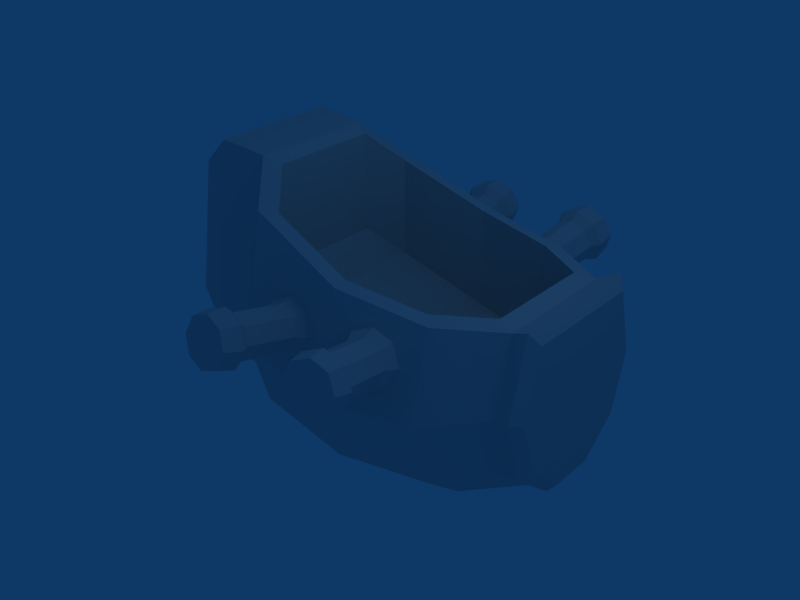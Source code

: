 # Source: minderaser.blend  (saved by Blender 2.49.0; exported with 4.5.12 LTS)
import bpy
from mathutils import Matrix  # noqa: F401  (used for matrix-valued properties, if any)

bpy.ops.wm.read_factory_settings(use_empty=True)
scene = bpy.context.scene
scene.name = 'Scene'

# ---- collections
col_collection_1 = bpy.data.collections.new('Collection 1'); scene.collection.children.link(col_collection_1)

# ---- world
world_world = bpy.data.worlds.new('World'); scene.world = world_world
world_world.color = (0.05656, 0.2208, 0.4)
world_world.use_sun_shadow = False
world_world.sun_shadow_jitter_overblur = 0.0
world_world.cycles.sampling_method = 'MANUAL'
world_world.cycles.sample_map_resolution = 256

# ---- lights
light_spot = bpy.data.lights.new('Spot', 'POINT')
light_spot.transmission_factor = 0.0
light_spot.cutoff_distance = 30.0
light_spot.energy = 100.0
light_spot.shadow_buffer_clip_start = 1.001
light_spot.shadow_soft_size = 1.0
light_spot.shadow_maximum_resolution = 0.006
light_spot.use_absolute_resolution = True
light_spot.cycles.use_multiple_importance_sampling = False

# ---- meshes
me_plane = bpy.data.meshes.new('Plane')
me_plane.from_pydata([(1.0, 0.5443, 0.363), (1.0, -0.6524, 0.6073), (-0.189, -0.5057, 0.4605), (-0.189, 1.0, 0.2163), (2.058, 0.4053, 0.2163), (2.058, -0.6061, 0.4605), (2.73, 0.4053, -0.2008), (2.73, -0.4362, 0.04343), (-0.5134, -0.4362, 0.04343), (-0.5134, 1.409, -0.2008), (2.954, 0.5171, -0.1159), (2.954, -0.3664, 0.1284), (1.0, -1.425, 0.363), (-0.189, -1.278, 0.2163), (2.058, -1.378, 0.2163), (2.73, -1.209, -0.2008), (-0.5134, -1.209, -0.2008), (2.954, -1.139, -0.1159), (-0.189, -1.695, -0.3216), (1.0, -1.842, -0.1748), (2.058, -1.796, -0.3216), (2.73, -1.626, -0.7386), (-0.5134, -1.626, -0.7386), (2.954, -1.556, -0.6537), (2.954, -1.556, -1.254), (-0.5134, -1.626, -1.169), (2.73, -1.626, -1.169), (2.058, -1.796, -1.586), (1.0, -1.842, -1.733), (-0.189, -1.695, -1.586), (2.954, -1.139, -1.792), (-0.5134, -1.209, -1.707), (2.73, -1.209, -1.707), (2.058, -1.378, -2.124), (-0.189, -1.278, -2.124), (1.0, -1.425, -2.271), (2.954, -0.3664, -2.036), (2.954, 0.5171, -1.792), (-0.5134, 1.409, -1.707), (-0.5134, -0.4362, -1.951), (2.73, -0.4362, -1.951), (2.73, 0.4053, -1.707), (2.058, -0.6061, -2.368), (2.058, 0.4053, -2.124), (-0.189, 1.0, -2.124), (-0.189, -0.5057, -2.368), (1.0, -0.6524, -2.515), (1.0, 0.5443, -2.271), (-1.091, -0.4353, 0.07283), (-1.091, 1.465, -0.1786), (-1.091, -1.23, -0.1786), (-1.091, -1.66, -0.7323), (-1.091, -1.66, -1.176), (-1.091, -1.23, -1.729), (-1.091, -0.4353, -1.981), (-1.091, 1.465, -1.729), (-1.561, -0.4413, -0.1324), (-1.561, 1.079, -0.3336), (-1.561, -1.077, -0.3336), (-1.561, -1.421, -0.7766), (-1.561, -1.421, -1.131), (-1.561, -1.077, -1.574), (-1.561, -0.4413, -1.775), (-1.561, 1.079, -1.574), (1.002, 0.5703, 0.199), (-0.03878, 0.9692, 0.07052), (1.928, 0.4486, 0.07052), (2.517, 0.4486, -0.2946), (-0.3228, 1.328, -0.2946), (-0.3228, 1.328, -1.613), (-0.03878, 0.9692, -1.978), (2.517, 0.4486, -1.613), (1.928, 0.4486, -1.978), (1.002, 0.5703, -2.107), (1.002, -0.6037, 0.199), (-0.03878, -0.2048, 0.07052), (1.928, -0.7254, 0.07052), (2.517, -0.7254, -0.2946), (-0.3228, 0.1536, -0.2946), (-0.3228, 0.1536, -1.613), (-0.03878, -0.2048, -1.978), (2.517, -0.7254, -1.613), (1.928, -0.7254, -1.978), (1.002, -0.6037, -2.107), (3.051, 0.3757, -0.2186), (3.051, -0.3994, -0.00434), (3.051, -1.077, -0.2186), (3.051, -1.443, -0.6905), (3.051, -1.443, -1.217), (3.051, -1.077, -1.689), (3.051, -0.3994, -1.903), (3.051, 0.3757, -1.689), (1.787, -0.3153, -2.328), (1.879, -0.07737, -2.263), (1.772, 0.1609, -2.228), (1.529, 0.2599, -2.243), (1.291, 0.1616, -2.301), (1.198, -0.07635, -2.366), (1.305, -0.3146, -2.401), (1.549, -0.4136, -2.386), (1.75, -0.225, -2.479), (1.821, -0.04414, -2.429), (1.739, 0.1369, -2.402), (1.554, 0.2122, -2.414), (1.374, 0.1375, -2.457), (1.303, -0.04337, -2.507), (1.385, -0.2245, -2.534), (1.57, -0.2997, -2.522), (1.838, -0.1005, -3.056), (1.908, 0.08036, -3.006), (1.827, 0.2614, -2.979), (1.642, 0.3367, -2.991), (1.461, 0.262, -3.035), (1.391, 0.08113, -3.084), (1.472, -0.09995, -3.111), (1.657, -0.1752, -3.099), (1.908, -0.1314, -3.16), (1.999, 0.102, -3.096), (1.894, 0.3358, -3.061), (1.655, 0.433, -3.076), (1.421, 0.3365, -3.133), (1.331, 0.103, -3.197), (1.436, -0.1307, -3.231), (1.675, -0.2279, -3.216), (1.99, 0.1481, -3.315), (1.911, -0.05686, -3.372), (1.898, 0.3534, -3.285), (1.688, 0.4387, -3.298), (1.483, 0.354, -3.348), (1.404, 0.149, -3.404), (1.496, -0.05624, -3.434), (1.706, -0.1415, -3.421), (0.3356, -0.1494, -3.436), (0.1276, -0.06423, -3.404), (0.04394, 0.1413, -3.356), (0.1336, 0.3469, -3.32), (0.344, 0.432, -3.318), (0.552, 0.3469, -3.35), (0.5461, -0.06423, -3.434), (0.6357, 0.1413, -3.398), (0.3504, -0.2337, -3.228), (0.1135, -0.1367, -3.192), (0.01818, 0.09739, -3.137), (0.1203, 0.3315, -3.097), (0.3599, 0.4285, -3.094), (0.5968, 0.3315, -3.131), (0.6922, 0.09739, -3.185), (0.5901, -0.1367, -3.226), (0.3587, -0.1799, -3.111), (0.1753, -0.1048, -3.083), (0.1014, 0.07658, -3.041), (0.1805, 0.2579, -3.009), (0.3661, 0.333, -3.007), (0.5496, 0.2579, -3.036), (0.6235, 0.07658, -3.078), (0.5444, -0.1048, -3.109), (0.4002, -0.2987, -2.528), (0.2168, -0.2236, -2.499), (0.1429, -0.04222, -2.457), (0.222, 0.1391, -2.426), (0.4076, 0.2142, -2.424), (0.5911, 0.1391, -2.452), (0.665, -0.04222, -2.494), (0.5859, -0.2236, -2.526), (0.4101, -0.4112, -2.389), (0.1687, -0.3124, -2.352), (0.07154, -0.07381, -2.296), (0.1756, 0.1648, -2.255), (0.4198, 0.2636, -2.252), (0.6613, 0.1648, -2.29), (0.7584, -0.07381, -2.345), (0.6544, -0.3124, -2.386), (0.6453, 0.1745, 0.3938), (0.7417, -0.06351, 0.4527), (0.637, -0.3016, 0.4955), (0.3927, -0.4002, 0.4969), (0.1517, -0.3016, 0.4562), (0.05529, -0.06351, 0.3973), (0.1599, 0.1745, 0.3546), (0.4043, 0.2732, 0.3531), (0.5735, 0.1507, 0.5559), (0.6468, -0.03027, 0.6007), (0.5673, -0.2112, 0.6332), (0.3816, -0.2862, 0.6343), (0.1984, -0.2112, 0.6034), (0.1251, -0.03027, 0.5586), (0.2047, 0.1507, 0.5261), (0.3904, 0.2256, 0.525), (0.5265, 0.2757, 1.138), (0.5998, 0.09474, 1.182), (0.5203, -0.08619, 1.215), (0.3346, -0.1611, 1.216), (0.1514, -0.08619, 1.185), (0.07814, 0.09474, 1.14), (0.1577, 0.2757, 1.108), (0.3434, 0.3506, 1.107), (0.5729, 0.3502, 1.233), (0.6675, 0.1166, 1.29), (0.5648, -0.117, 1.332), (0.325, -0.2137, 1.334), (0.0886, -0.117, 1.294), (-0.005997, 0.1166, 1.236), (0.09666, 0.3502, 1.194), (0.3364, 0.447, 1.193), (0.609, 0.1629, 1.502), (0.526, 0.368, 1.451), (0.5189, -0.04223, 1.539), (0.3084, -0.1272, 1.54), (0.1008, -0.04223, 1.505), (0.0177, 0.1629, 1.454), (0.1078, 0.368, 1.418), (0.3184, 0.4529, 1.416), (1.654, 0.4529, 1.391), (1.449, 0.368, 1.442), (1.371, 0.1629, 1.499), (1.463, -0.04223, 1.529), (1.673, -0.1272, 1.513), (1.877, -0.04223, 1.462), (1.864, 0.368, 1.375), (1.956, 0.1629, 1.405), (1.618, 0.447, 1.169), (1.385, 0.3502, 1.227), (1.296, 0.1166, 1.292), (1.401, -0.117, 1.326), (1.64, -0.2137, 1.309), (1.873, -0.117, 1.251), (1.963, 0.1166, 1.186), (1.857, 0.3502, 1.152), (1.604, 0.3506, 1.084), (1.424, 0.2757, 1.129), (1.355, 0.09474, 1.179), (1.437, -0.08619, 1.206), (1.622, -0.1611, 1.192), (1.802, -0.08619, 1.147), (1.872, 0.09474, 1.097), (1.79, 0.2757, 1.071), (1.512, 0.2256, 0.5077), (1.332, 0.1507, 0.5529), (1.262, -0.03027, 0.6033), (1.344, -0.2112, 0.6294), (1.529, -0.2862, 0.616), (1.71, -0.2112, 0.5708), (1.779, -0.03027, 0.5204), (1.697, 0.1507, 0.4943), (1.485, 0.2732, 0.3374), (1.248, 0.1745, 0.3968), (1.156, -0.06351, 0.4631), (1.264, -0.3016, 0.4975), (1.508, -0.4002, 0.4799), (1.745, -0.3016, 0.4205), (1.836, -0.06351, 0.3541), (1.729, 0.1745, 0.3198)], [], [(0, 3, 2, 1), (0, 1, 5, 4), (4, 5, 7, 6), (2, 3, 9, 8), (6, 7, 11, 10), (1, 2, 13, 12), (5, 1, 12, 14), (7, 5, 14, 15), (2, 8, 16, 13), (11, 7, 15, 17), (12, 13, 18, 19), (14, 12, 19, 20), (15, 14, 20, 21), (13, 16, 22, 18), (17, 15, 21, 23), (30, 32, 26, 24), (34, 31, 25, 29), (32, 33, 27, 26), (33, 35, 28, 27), (35, 34, 29, 28), (36, 40, 32, 30), (45, 39, 31, 34), (40, 42, 33, 32), (42, 46, 35, 33), (46, 45, 34, 35), (41, 40, 36, 37), (45, 44, 38, 39), (43, 42, 40, 41), (47, 46, 42, 43), (47, 44, 45, 46), (21, 23, 24, 26), (20, 21, 26, 27), (19, 20, 27, 28), (18, 19, 28, 29), (18, 29, 25, 22), (8, 9, 49, 48), (16, 8, 48, 50), (22, 16, 50, 51), (25, 31, 53, 52), (31, 39, 54, 53), (39, 38, 55, 54), (22, 25, 52, 51), (48, 49, 57, 56), (50, 48, 56, 58), (51, 50, 58, 59), (52, 53, 61, 60), (53, 54, 62, 61), (54, 55, 63, 62), (51, 52, 60, 59), (9, 49, 55, 38), (49, 57, 63, 55), (56, 62, 63, 57), (56, 58, 61, 62), (58, 59, 60, 61), (6, 10, 37, 41), (3, 0, 64, 65), (0, 4, 66, 64), (4, 6, 67, 66), (9, 3, 65, 68), (38, 44, 70, 69), (43, 41, 71, 72), (47, 43, 72, 73), (44, 47, 73, 70), (9, 38, 69, 68), (6, 41, 71, 67), (65, 64, 74, 75), (64, 66, 76, 74), (66, 67, 77, 76), (68, 65, 75, 78), (69, 70, 80, 79), (72, 71, 81, 82), (73, 72, 82, 83), (70, 73, 83, 80), (68, 69, 79, 78), (67, 71, 81, 77), (75, 78, 79, 80), (74, 75, 80, 83), (74, 83, 82, 76), (76, 77, 81, 82), (10, 11, 85, 84), (11, 17, 86, 85), (17, 23, 87, 86), (30, 24, 88, 89), (36, 30, 89, 90), (37, 36, 90, 91), (24, 23, 87, 88), (37, 10, 84, 91), (84, 85, 90, 91), (85, 86, 89, 90), (86, 87, 88, 89), (92, 100, 101, 93), (93, 101, 102, 94), (94, 102, 103, 95), (95, 103, 104, 96), (96, 104, 105, 97), (97, 105, 106, 98), (98, 106, 107, 99), (99, 107, 100, 92), (101, 100, 108, 109), (102, 101, 109, 110), (103, 102, 110, 111), (104, 103, 111, 112), (105, 104, 112, 113), (106, 105, 113, 114), (107, 106, 114, 115), (100, 107, 115, 108), (109, 108, 116, 117), (110, 109, 117, 118), (111, 110, 118, 119), (112, 111, 119, 120), (113, 112, 120, 121), (114, 113, 121, 122), (115, 114, 122, 123), (108, 115, 123, 116), (117, 116, 125, 124), (118, 117, 124, 126), (119, 118, 126, 127), (120, 119, 127, 128), (121, 120, 128, 129), (122, 121, 129, 130), (123, 122, 130, 131), (116, 123, 131, 125), (125, 131, 127, 126), (124, 125, 126), (127, 131, 130, 128), (128, 130, 129), (135, 133, 134), (136, 132, 133, 135), (139, 138, 137), (138, 132, 136, 137), (147, 140, 132, 138), (140, 141, 133, 132), (141, 142, 134, 133), (142, 143, 135, 134), (143, 144, 136, 135), (144, 145, 137, 136), (145, 146, 139, 137), (146, 147, 138, 139), (155, 148, 140, 147), (148, 149, 141, 140), (149, 150, 142, 141), (150, 151, 143, 142), (151, 152, 144, 143), (152, 153, 145, 144), (153, 154, 146, 145), (154, 155, 147, 146), (163, 156, 148, 155), (156, 157, 149, 148), (157, 158, 150, 149), (158, 159, 151, 150), (159, 160, 152, 151), (160, 161, 153, 152), (161, 162, 154, 153), (162, 163, 155, 154), (164, 156, 163, 171), (165, 157, 156, 164), (166, 158, 157, 165), (167, 159, 158, 166), (168, 160, 159, 167), (169, 161, 160, 168), (170, 162, 161, 169), (171, 163, 162, 170), (172, 180, 181, 173), (173, 181, 182, 174), (174, 182, 183, 175), (175, 183, 184, 176), (176, 184, 185, 177), (177, 185, 186, 178), (178, 186, 187, 179), (179, 187, 180, 172), (181, 180, 188, 189), (182, 181, 189, 190), (183, 182, 190, 191), (184, 183, 191, 192), (185, 184, 192, 193), (186, 185, 193, 194), (187, 186, 194, 195), (180, 187, 195, 188), (189, 188, 196, 197), (190, 189, 197, 198), (191, 190, 198, 199), (192, 191, 199, 200), (193, 192, 200, 201), (194, 193, 201, 202), (195, 194, 202, 203), (188, 195, 203, 196), (197, 196, 205, 204), (198, 197, 204, 206), (199, 198, 206, 207), (200, 199, 207, 208), (201, 200, 208, 209), (202, 201, 209, 210), (203, 202, 210, 211), (196, 203, 211, 205), (205, 211, 207, 206), (204, 205, 206), (207, 211, 210, 208), (208, 210, 209), (215, 213, 214), (216, 212, 213, 215), (219, 218, 217), (218, 212, 216, 217), (227, 220, 212, 218), (220, 221, 213, 212), (221, 222, 214, 213), (222, 223, 215, 214), (223, 224, 216, 215), (224, 225, 217, 216), (225, 226, 219, 217), (226, 227, 218, 219), (235, 228, 220, 227), (228, 229, 221, 220), (229, 230, 222, 221), (230, 231, 223, 222), (231, 232, 224, 223), (232, 233, 225, 224), (233, 234, 226, 225), (234, 235, 227, 226), (243, 236, 228, 235), (236, 237, 229, 228), (237, 238, 230, 229), (238, 239, 231, 230), (239, 240, 232, 231), (240, 241, 233, 232), (241, 242, 234, 233), (242, 243, 235, 234), (244, 236, 243, 251), (245, 237, 236, 244), (246, 238, 237, 245), (247, 239, 238, 246), (248, 240, 239, 247), (249, 241, 240, 248), (250, 242, 241, 249), (251, 243, 242, 250)])
_uv = me_plane.uv_layers.new(name='UVTex')
_uv.uv.foreach_set('vector', [-0.5433, 0.5143, -0.6354, 0.5496, -0.6354, 0.4329, -0.5433, 0.4216, -0.5433, 0.5143, -0.5433, 0.4216, -0.4613, 0.4252, -0.4613, 0.5035, -0.4613, 0.5035, -0.4613, 0.4252, -0.4092, 0.4383, -0.4092, 0.5035, -0.6354, 0.4329, -0.6354, 0.5496, -0.6606, 0.5814, -0.6606, 0.4383, -0.4092, 0.5035, -0.4092, 0.4383, -0.3918, 0.4437, -0.3918, 0.5122, -0.5433, 0.4216, -0.6354, 0.4329, -0.6354, 0.3731, -0.5433, 0.3617, -0.4613, 0.4252, -0.5433, 0.4216, -0.5433, 0.3617, -0.4613, 0.3653, -0.4092, 0.4383, -0.4613, 0.4252, -0.4613, 0.3653, -0.4092, 0.3785, -0.6354, 0.4329, -0.6606, 0.4383, -0.6606, 0.3785, -0.6354, 0.3731, -0.3918, 0.4437, -0.4092, 0.4383, -0.4092, 0.3785, -0.3918, 0.3839, -0.5433, 0.3617, -0.6354, 0.3731, -0.6354, 0.3408, -0.5433, 0.3294, -0.4613, 0.3653, -0.5433, 0.3617, -0.5433, 0.3294, -0.4613, 0.333, -0.4092, 0.3785, -0.4613, 0.3653, -0.4613, 0.333, -0.4092, 0.3461, -0.6354, 0.3731, -0.6606, 0.3785, -0.6606, 0.3461, -0.6354, 0.3408, -0.3918, 0.3839, -0.4092, 0.3785, -0.4092, 0.3461, -0.3918, 0.3515, -0.3918, 0.3839, -0.4092, 0.3785, -0.4092, 0.3461, -0.3918, 0.3515, -0.6354, 0.3731, -0.6606, 0.3785, -0.6606, 0.3461, -0.6354, 0.3408, -0.4092, 0.3785, -0.4613, 0.3653, -0.4613, 0.333, -0.4092, 0.3461, -0.4613, 0.3653, -0.5433, 0.3617, -0.5433, 0.3294, -0.4613, 0.333, -0.5433, 0.3617, -0.6354, 0.3731, -0.6354, 0.3408, -0.5433, 0.3294, -0.3918, 0.4437, -0.4092, 0.4383, -0.4092, 0.3785, -0.3918, 0.3839, -0.6354, 0.4329, -0.6606, 0.4383, -0.6606, 0.3785, -0.6354, 0.3731, -0.4092, 0.4383, -0.4613, 0.4252, -0.4613, 0.3653, -0.4092, 0.3785, -0.4613, 0.4252, -0.5433, 0.4216, -0.5433, 0.3617, -0.4613, 0.3653, -0.5433, 0.4216, -0.6354, 0.4329, -0.6354, 0.3731, -0.5433, 0.3617, -0.4092, 0.5035, -0.4092, 0.4383, -0.3918, 0.4437, -0.3918, 0.5122, -0.6354, 0.4329, -0.6354, 0.5496, -0.6606, 0.5814, -0.6606, 0.4383, -0.4613, 0.5035, -0.4613, 0.4252, -0.4092, 0.4383, -0.4092, 0.5035, -0.5433, 0.5143, -0.5433, 0.4216, -0.4613, 0.4252, -0.4613, 0.5035, -0.5433, 0.5143, -0.6354, 0.5496, -0.6354, 0.4329, -0.5433, 0.4216, 0.0, 0.0, 1.0, 0.0, 1.0, 1.0, 0.0, 1.0, 0.0, 0.0, 1.0, 0.0, 1.0, 1.0, 0.0, 1.0, 0.0, 0.0, 1.0, 0.0, 1.0, 1.0, 0.0, 1.0, 0.0, 0.0, 1.0, 0.0, 1.0, 1.0, 0.0, 1.0, 0.0, 0.0, 1.0, 0.0, 1.0, 1.0, 0.0, 1.0, -0.03247, 0.3633, -0.03247, 0.5064, -0.07723, 0.5107, -0.07723, 0.3634, -0.03247, 0.3035, -0.03247, 0.3633, -0.07723, 0.3634, -0.07723, 0.3018, -0.03247, 0.2711, -0.03247, 0.3035, -0.07723, 0.3018, -0.07723, 0.2685, -0.03247, 0.2711, -0.03247, 0.3035, -0.07723, 0.3018, -0.07723, 0.2685, -0.03247, 0.3035, -0.03247, 0.3633, -0.07723, 0.3634, -0.07723, 0.3018, -0.03247, 0.3633, -0.03247, 0.5064, -0.07723, 0.5107, -0.07723, 0.3634, 0.0, 0.0, 1.0, 0.0, 1.0, 1.0, 0.0, 1.0, -0.07723, 0.3634, -0.07723, 0.5107, -0.1137, 0.4808, -0.1137, 0.3629, -0.07723, 0.3018, -0.07723, 0.3634, -0.1137, 0.3629, -0.1137, 0.3136, -0.07723, 0.2685, -0.07723, 0.3018, -0.1137, 0.3136, -0.1137, 0.287, -0.07723, 0.2685, -0.07723, 0.3018, -0.1137, 0.3136, -0.1137, 0.287, -0.07723, 0.3018, -0.07723, 0.3634, -0.1137, 0.3629, -0.1137, 0.3136, -0.07723, 0.3634, -0.07723, 0.5107, -0.1137, 0.4808, -0.1137, 0.3629, 0.0, 0.0, 1.0, 0.0, 1.0, 1.0, 0.0, 1.0, 0.0, 0.0, 1.0, 0.0, 1.0, 1.0, 0.0, 1.0, 0.0, 0.0, 1.0, 0.0, 1.0, 1.0, 0.0, 1.0, 0.0, 0.0, 1.0, 0.0, 1.0, 1.0, 0.0, 1.0, 0.0, 0.0, 1.0, 0.0, 1.0, 1.0, 0.0, 1.0, 0.0, 0.0, 1.0, 0.0, 1.0, 1.0, 0.0, 1.0, 0.0, 0.0, 1.0, 0.0, 1.0, 1.0, 0.0, 1.0, 0.0, 0.0, 1.0, 0.0, 1.0, 1.0, 0.0, 1.0, 0.0, 0.0, 1.0, 0.0, 1.0, 1.0, 0.0, 1.0, 0.0, 0.0, 1.0, 0.0, 1.0, 1.0, 0.0, 1.0, 0.0, 0.0, 1.0, 0.0, 1.0, 1.0, 0.0, 1.0, 0.0, 0.0, 1.0, 0.0, 1.0, 1.0, 0.0, 1.0, 0.0, 0.0, 1.0, 0.0, 1.0, 1.0, 0.0, 1.0, 0.0, 0.0, 1.0, 0.0, 1.0, 1.0, 0.0, 1.0, 0.0, 0.0, 1.0, 0.0, 1.0, 1.0, 0.0, 1.0, 0.0, 0.0, 1.0, 0.0, 1.0, 1.0, 0.0, 1.0, 0.0, 0.0, 1.0, 0.0, 1.0, 1.0, 0.0, 1.0, -0.7269, 0.766, -0.6462, 0.7351, -0.6462, 0.6441, -0.7269, 0.675, -0.6462, 0.7351, -0.5744, 0.7257, -0.5744, 0.6347, -0.6462, 0.6441, -0.5744, 0.7257, -0.5289, 0.7257, -0.5289, 0.6347, -0.5744, 0.6347, -0.7489, 0.7938, -0.7269, 0.766, -0.7269, 0.675, -0.7489, 0.7028, -0.7489, 0.7938, -0.7269, 0.766, -0.7269, 0.675, -0.7489, 0.7028, -0.5744, 0.7257, -0.5289, 0.7257, -0.5289, 0.6347, -0.5744, 0.6347, -0.6462, 0.7351, -0.5744, 0.7257, -0.5744, 0.6347, -0.6462, 0.6441, -0.7269, 0.766, -0.6462, 0.7351, -0.6462, 0.6441, -0.7269, 0.675, 0.0, 0.0, 1.0, 0.0, 1.0, 1.0, 0.0, 1.0, 0.0, 0.0, 1.0, 0.0, 1.0, 1.0, 0.0, 1.0, 0.0, 0.0, 1.0, 0.0, 1.0, 1.0, 0.0, 1.0, 0.0, 0.0, 1.0, 0.0, 1.0, 1.0, 0.0, 1.0, 0.0, 0.0, 1.0, 0.0, 1.0, 1.0, 0.0, 1.0, 0.0, 0.0, 1.0, 0.0, 1.0, 1.0, 0.0, 1.0, -0.2529, 0.78, -0.2803, 0.6809, -0.2654, 0.6771, -0.2414, 0.7641, -0.2803, 0.6809, -0.2529, 0.5942, -0.2414, 0.6011, -0.2654, 0.6771, -0.2529, 0.5942, -0.1926, 0.5474, -0.1884, 0.56, -0.2414, 0.6011, -0.06483, 0.5942, -0.1252, 0.5474, -0.1293, 0.56, -0.07637, 0.6011, -0.03743, 0.6809, -0.06483, 0.5942, -0.07637, 0.6011, -0.05232, 0.6771, -0.06483, 0.78, -0.03743, 0.6809, -0.05232, 0.6771, -0.07637, 0.7641, -0.1252, 0.5474, -0.1926, 0.5474, -0.1884, 0.56, -0.1293, 0.56, -0.06483, 0.78, -0.2529, 0.78, -0.2414, 0.7641, -0.07637, 0.7641, -0.2414, 0.7641, -0.2654, 0.6771, -0.05232, 0.6771, -0.07637, 0.7641, -0.2654, 0.6771, -0.2414, 0.6011, -0.07637, 0.6011, -0.05232, 0.6771, -0.2414, 0.6011, -0.1884, 0.56, -0.1293, 0.56, -0.07637, 0.6011, 1.279, 0.9817, 1.255, 0.9171, 1.286, 0.9171, 1.32, 0.9817, 1.32, 0.9817, 1.286, 0.9171, 1.255, 0.9171, 1.279, 0.9817, 1.279, 0.9817, 1.255, 0.9171, 1.18, 0.9171, 1.18, 0.9817, 1.18, 0.9817, 1.18, 0.9171, 1.104, 0.9171, 1.08, 0.9817, 1.08, 0.9817, 1.104, 0.9171, 1.073, 0.9171, 1.039, 0.9817, 1.039, 0.9817, 1.073, 0.9171, 1.104, 0.9171, 1.08, 0.9817, 1.08, 0.9817, 1.104, 0.9171, 1.18, 0.9171, 1.18, 0.9817, 1.18, 0.9817, 1.18, 0.9171, 1.255, 0.9171, 1.279, 0.9817, 1.286, 0.9171, 1.255, 0.9171, 1.255, 0.6741, 1.286, 0.6741, 1.255, 0.9171, 1.286, 0.9171, 1.286, 0.6741, 1.255, 0.6741, 1.18, 0.9171, 1.255, 0.9171, 1.255, 0.6741, 1.18, 0.6741, 1.104, 0.9171, 1.18, 0.9171, 1.18, 0.6741, 1.104, 0.6741, 1.073, 0.9171, 1.104, 0.9171, 1.104, 0.6741, 1.073, 0.6741, 1.104, 0.9171, 1.073, 0.9171, 1.073, 0.6741, 1.104, 0.6741, 1.18, 0.9171, 1.104, 0.9171, 1.104, 0.6741, 1.18, 0.6741, 1.255, 0.9171, 1.18, 0.9171, 1.18, 0.6741, 1.255, 0.6741, 1.286, 0.6741, 1.255, 0.6741, 1.277, 0.6316, 1.317, 0.6316, 1.255, 0.6741, 1.286, 0.6741, 1.317, 0.6316, 1.277, 0.6316, 1.18, 0.6741, 1.255, 0.6741, 1.277, 0.6316, 1.18, 0.6316, 1.104, 0.6741, 1.18, 0.6741, 1.18, 0.6316, 1.082, 0.6316, 1.073, 0.6741, 1.104, 0.6741, 1.082, 0.6316, 1.042, 0.6316, 1.104, 0.6741, 1.073, 0.6741, 1.042, 0.6316, 1.082, 0.6316, 1.18, 0.6741, 1.104, 0.6741, 1.082, 0.6316, 1.18, 0.6316, 1.255, 0.6741, 1.18, 0.6741, 1.18, 0.6316, 1.277, 0.6316, 1.317, 0.6316, 1.277, 0.6316, 1.265, 0.5417, 1.3, 0.5417, 1.277, 0.6316, 1.317, 0.6316, 1.3, 0.5417, 1.265, 0.5417, 1.18, 0.6316, 1.277, 0.6316, 1.265, 0.5417, 1.18, 0.5417, 1.082, 0.6316, 1.18, 0.6316, 1.18, 0.5417, 1.094, 0.5417, 1.042, 0.6316, 1.082, 0.6316, 1.094, 0.5417, 1.059, 0.5417, 1.082, 0.6316, 1.042, 0.6316, 1.059, 0.5417, 1.094, 0.5417, 1.18, 0.6316, 1.082, 0.6316, 1.094, 0.5417, 1.18, 0.5417, 1.277, 0.6316, 1.18, 0.6316, 1.18, 0.5417, 1.265, 0.5417, 1.582, 0.8172, 1.509, 0.8903, 1.405, 0.641, 1.509, 0.641, 1.582, 0.714, 1.582, 0.8172, 1.509, 0.641, 1.405, 0.641, 1.509, 0.8903, 1.405, 0.8903, 1.332, 0.714, 1.332, 0.714, 1.405, 0.8903, 1.332, 0.8172, 1.332, 0.714, 1.405, 0.8903, 1.332, 0.8172, 1.405, 0.641, 1.509, 0.8903, 1.405, 0.8903, 1.332, 0.714, 1.582, 0.714, 1.582, 0.8172, 1.509, 0.641, 1.582, 0.8172, 1.509, 0.8903, 1.405, 0.641, 1.509, 0.641, 1.277, 0.6316, 1.18, 0.6316, 1.18, 0.5417, 1.265, 0.5417, 1.18, 0.6316, 1.082, 0.6316, 1.094, 0.5417, 1.18, 0.5417, 1.082, 0.6316, 1.042, 0.6316, 1.059, 0.5417, 1.094, 0.5417, 1.042, 0.6316, 1.082, 0.6316, 1.094, 0.5417, 1.059, 0.5417, 1.082, 0.6316, 1.18, 0.6316, 1.18, 0.5417, 1.094, 0.5417, 1.18, 0.6316, 1.277, 0.6316, 1.265, 0.5417, 1.18, 0.5417, 1.277, 0.6316, 1.317, 0.6316, 1.3, 0.5417, 1.265, 0.5417, 1.317, 0.6316, 1.277, 0.6316, 1.265, 0.5417, 1.3, 0.5417, 1.255, 0.6741, 1.18, 0.6741, 1.18, 0.6316, 1.277, 0.6316, 1.18, 0.6741, 1.104, 0.6741, 1.082, 0.6316, 1.18, 0.6316, 1.104, 0.6741, 1.073, 0.6741, 1.042, 0.6316, 1.082, 0.6316, 1.073, 0.6741, 1.104, 0.6741, 1.082, 0.6316, 1.042, 0.6316, 1.104, 0.6741, 1.18, 0.6741, 1.18, 0.6316, 1.082, 0.6316, 1.18, 0.6741, 1.255, 0.6741, 1.277, 0.6316, 1.18, 0.6316, 1.255, 0.6741, 1.286, 0.6741, 1.317, 0.6316, 1.277, 0.6316, 1.286, 0.6741, 1.255, 0.6741, 1.277, 0.6316, 1.317, 0.6316, 1.255, 0.9171, 1.18, 0.9171, 1.18, 0.6741, 1.255, 0.6741, 1.18, 0.9171, 1.104, 0.9171, 1.104, 0.6741, 1.18, 0.6741, 1.104, 0.9171, 1.073, 0.9171, 1.073, 0.6741, 1.104, 0.6741, 1.073, 0.9171, 1.104, 0.9171, 1.104, 0.6741, 1.073, 0.6741, 1.104, 0.9171, 1.18, 0.9171, 1.18, 0.6741, 1.104, 0.6741, 1.18, 0.9171, 1.255, 0.9171, 1.255, 0.6741, 1.18, 0.6741, 1.255, 0.9171, 1.286, 0.9171, 1.286, 0.6741, 1.255, 0.6741, 1.286, 0.9171, 1.255, 0.9171, 1.255, 0.6741, 1.286, 0.6741, 1.18, 0.9817, 1.18, 0.9171, 1.255, 0.9171, 1.279, 0.9817, 1.08, 0.9817, 1.104, 0.9171, 1.18, 0.9171, 1.18, 0.9817, 1.039, 0.9817, 1.073, 0.9171, 1.104, 0.9171, 1.08, 0.9817, 1.08, 0.9817, 1.104, 0.9171, 1.073, 0.9171, 1.039, 0.9817, 1.18, 0.9817, 1.18, 0.9171, 1.104, 0.9171, 1.08, 0.9817, 1.279, 0.9817, 1.255, 0.9171, 1.18, 0.9171, 1.18, 0.9817, 1.32, 0.9817, 1.286, 0.9171, 1.255, 0.9171, 1.279, 0.9817, 1.279, 0.9817, 1.255, 0.9171, 1.286, 0.9171, 1.32, 0.9817, 1.279, 0.9817, 1.255, 0.9171, 1.286, 0.9171, 1.32, 0.9817, 1.32, 0.9817, 1.286, 0.9171, 1.255, 0.9171, 1.279, 0.9817, 1.279, 0.9817, 1.255, 0.9171, 1.18, 0.9171, 1.18, 0.9817, 1.18, 0.9817, 1.18, 0.9171, 1.104, 0.9171, 1.08, 0.9817, 1.08, 0.9817, 1.104, 0.9171, 1.073, 0.9171, 1.039, 0.9817, 1.039, 0.9817, 1.073, 0.9171, 1.104, 0.9171, 1.08, 0.9817, 1.08, 0.9817, 1.104, 0.9171, 1.18, 0.9171, 1.18, 0.9817, 1.18, 0.9817, 1.18, 0.9171, 1.255, 0.9171, 1.279, 0.9817, 1.286, 0.9171, 1.255, 0.9171, 1.255, 0.6741, 1.286, 0.6741, 1.255, 0.9171, 1.286, 0.9171, 1.286, 0.6741, 1.255, 0.6741, 1.18, 0.9171, 1.255, 0.9171, 1.255, 0.6741, 1.18, 0.6741, 1.104, 0.9171, 1.18, 0.9171, 1.18, 0.6741, 1.104, 0.6741, 1.073, 0.9171, 1.104, 0.9171, 1.104, 0.6741, 1.073, 0.6741, 1.104, 0.9171, 1.073, 0.9171, 1.073, 0.6741, 1.104, 0.6741, 1.18, 0.9171, 1.104, 0.9171, 1.104, 0.6741, 1.18, 0.6741, 1.255, 0.9171, 1.18, 0.9171, 1.18, 0.6741, 1.255, 0.6741, 1.286, 0.6741, 1.255, 0.6741, 1.277, 0.6316, 1.317, 0.6316, 1.255, 0.6741, 1.286, 0.6741, 1.317, 0.6316, 1.277, 0.6316, 1.18, 0.6741, 1.255, 0.6741, 1.277, 0.6316, 1.18, 0.6316, 1.104, 0.6741, 1.18, 0.6741, 1.18, 0.6316, 1.082, 0.6316, 1.073, 0.6741, 1.104, 0.6741, 1.082, 0.6316, 1.042, 0.6316, 1.104, 0.6741, 1.073, 0.6741, 1.042, 0.6316, 1.082, 0.6316, 1.18, 0.6741, 1.104, 0.6741, 1.082, 0.6316, 1.18, 0.6316, 1.255, 0.6741, 1.18, 0.6741, 1.18, 0.6316, 1.277, 0.6316, 1.317, 0.6316, 1.277, 0.6316, 1.265, 0.5417, 1.3, 0.5417, 1.277, 0.6316, 1.317, 0.6316, 1.3, 0.5417, 1.265, 0.5417, 1.18, 0.6316, 1.277, 0.6316, 1.265, 0.5417, 1.18, 0.5417, 1.082, 0.6316, 1.18, 0.6316, 1.18, 0.5417, 1.094, 0.5417, 1.042, 0.6316, 1.082, 0.6316, 1.094, 0.5417, 1.059, 0.5417, 1.082, 0.6316, 1.042, 0.6316, 1.059, 0.5417, 1.094, 0.5417, 1.18, 0.6316, 1.082, 0.6316, 1.094, 0.5417, 1.18, 0.5417, 1.277, 0.6316, 1.18, 0.6316, 1.18, 0.5417, 1.265, 0.5417, 1.582, 0.8172, 1.509, 0.8903, 1.405, 0.641, 1.509, 0.641, 1.582, 0.714, 1.582, 0.8172, 1.509, 0.641, 1.405, 0.641, 1.509, 0.8903, 1.405, 0.8903, 1.332, 0.714, 1.332, 0.714, 1.405, 0.8903, 1.332, 0.8172, 1.332, 0.714, 1.405, 0.8903, 1.332, 0.8172, 1.405, 0.641, 1.509, 0.8903, 1.405, 0.8903, 1.332, 0.714, 1.582, 0.714, 1.582, 0.8172, 1.509, 0.641, 1.582, 0.8172, 1.509, 0.8903, 1.405, 0.641, 1.509, 0.641, 1.277, 0.6316, 1.18, 0.6316, 1.18, 0.5417, 1.265, 0.5417, 1.18, 0.6316, 1.082, 0.6316, 1.094, 0.5417, 1.18, 0.5417, 1.082, 0.6316, 1.042, 0.6316, 1.059, 0.5417, 1.094, 0.5417, 1.042, 0.6316, 1.082, 0.6316, 1.094, 0.5417, 1.059, 0.5417, 1.082, 0.6316, 1.18, 0.6316, 1.18, 0.5417, 1.094, 0.5417, 1.18, 0.6316, 1.277, 0.6316, 1.265, 0.5417, 1.18, 0.5417, 1.277, 0.6316, 1.317, 0.6316, 1.3, 0.5417, 1.265, 0.5417, 1.317, 0.6316, 1.277, 0.6316, 1.265, 0.5417, 1.3, 0.5417, 1.255, 0.6741, 1.18, 0.6741, 1.18, 0.6316, 1.277, 0.6316, 1.18, 0.6741, 1.104, 0.6741, 1.082, 0.6316, 1.18, 0.6316, 1.104, 0.6741, 1.073, 0.6741, 1.042, 0.6316, 1.082, 0.6316, 1.073, 0.6741, 1.104, 0.6741, 1.082, 0.6316, 1.042, 0.6316, 1.104, 0.6741, 1.18, 0.6741, 1.18, 0.6316, 1.082, 0.6316, 1.18, 0.6741, 1.255, 0.6741, 1.277, 0.6316, 1.18, 0.6316, 1.255, 0.6741, 1.286, 0.6741, 1.317, 0.6316, 1.277, 0.6316, 1.286, 0.6741, 1.255, 0.6741, 1.277, 0.6316, 1.317, 0.6316, 1.255, 0.9171, 1.18, 0.9171, 1.18, 0.6741, 1.255, 0.6741, 1.18, 0.9171, 1.104, 0.9171, 1.104, 0.6741, 1.18, 0.6741, 1.104, 0.9171, 1.073, 0.9171, 1.073, 0.6741, 1.104, 0.6741, 1.073, 0.9171, 1.104, 0.9171, 1.104, 0.6741, 1.073, 0.6741, 1.104, 0.9171, 1.18, 0.9171, 1.18, 0.6741, 1.104, 0.6741, 1.18, 0.9171, 1.255, 0.9171, 1.255, 0.6741, 1.18, 0.6741, 1.255, 0.9171, 1.286, 0.9171, 1.286, 0.6741, 1.255, 0.6741, 1.286, 0.9171, 1.255, 0.9171, 1.255, 0.6741, 1.286, 0.6741, 1.18, 0.9817, 1.18, 0.9171, 1.255, 0.9171, 1.279, 0.9817, 1.08, 0.9817, 1.104, 0.9171, 1.18, 0.9171, 1.18, 0.9817, 1.039, 0.9817, 1.073, 0.9171, 1.104, 0.9171, 1.08, 0.9817, 1.08, 0.9817, 1.104, 0.9171, 1.073, 0.9171, 1.039, 0.9817, 1.18, 0.9817, 1.18, 0.9171, 1.104, 0.9171, 1.08, 0.9817, 1.279, 0.9817, 1.255, 0.9171, 1.18, 0.9171, 1.18, 0.9817, 1.32, 0.9817, 1.286, 0.9171, 1.255, 0.9171, 1.279, 0.9817, 1.279, 0.9817, 1.255, 0.9171, 1.286, 0.9171, 1.32, 0.9817])
me_plane.use_remesh_preserve_volume = False
me_plane.use_remesh_preserve_attributes = False
me_plane.use_mirror_vertex_groups = False
me_plane.update()

# ---- objects
ob_plane = bpy.data.objects.new('Plane', me_plane)
ob_lamp = bpy.data.objects.new('Lamp', light_spot)

# ---- transforms, parenting, visibility, modifiers, constraints
ob_plane.location = (0.0, 0.0, 0.0)
ob_plane.rotation_euler = (1.571, -0.0, 0.0)
ob_plane.lock_rotations_4d = False
ob_plane.empty_display_type = 'ARROWS'
ob_plane.lineart.crease_threshold = 0.0
ob_lamp.location = (4.076, 1.005, 5.904)
ob_lamp.rotation_euler = (0.6503, 0.05522, 1.866)
ob_lamp.lock_rotations_4d = False
ob_lamp.empty_display_type = 'ARROWS'
ob_lamp.color = (0.0, 0.0, 0.0, 0.0)
ob_lamp.lineart.crease_threshold = 0.0

# ---- collection membership
col_collection_1.objects.link(ob_plane)
col_collection_1.objects.link(ob_lamp)

# ---- scene / render settings (as saved in the file)
scene.frame_start = 1; scene.frame_end = 250; scene.frame_set(1)
scene.render.engine = 'BLENDER_EEVEE_NEXT'
scene.render.image_settings.file_format = 'JPEG'
scene.render.image_settings.color_mode = 'RGB'
scene.render.image_settings.compression = 90
scene.render.resolution_x = 800
scene.render.resolution_y = 600
scene.render.pixel_aspect_x = 100.0
scene.render.pixel_aspect_y = 100.0
scene.render.fps = 25
scene.render.dither_intensity = 0.0
scene.render.use_compositing = False
scene.render.use_sequencer = False
scene.render.bake_margin = 2
scene.render.bake_bias = 0.0
scene.render.use_stamp_time = False
scene.render.use_stamp_date = False
scene.render.use_stamp_frame = False
scene.render.use_stamp_camera = False
scene.render.use_stamp_scene = False
scene.render.use_stamp_filename = False
scene.render.use_stamp_render_time = False
scene.render.stamp_font_size = 0
scene.cycles.use_denoising = False
scene.cycles.samples = 10
scene.cycles.sampling_pattern = 'TABULATED_SOBOL'
scene.cycles.light_sampling_threshold = 0.0
scene.cycles.use_adaptive_sampling = False
scene.cycles.use_light_tree = False
scene.cycles.blur_glossy = 0.0
scene.cycles.volume_bounces = 1
scene.cycles.pixel_filter_type = 'GAUSSIAN'
scene.cycles.sample_clamp_indirect = 0.0
scene.view_settings.view_transform = 'Raw'
bpy.context.view_layer.update()

# ---- added for rendering (the .blend has no active camera): camera
cam_auto = bpy.data.cameras.new('AutoCamera')
cam_auto.lens = 50.0
cam_auto.sensor_width = 36.0
cam_auto.clip_end = 1000.0
ob_auto_camera = bpy.data.objects.new('AutoCamera', cam_auto)
scene.collection.objects.link(ob_auto_camera)
ob_auto_camera.location = (7.72777, -7.43181, 5.39781)
ob_auto_camera.rotation_euler = (1.09748, -7.21219e-08, 0.694738)
scene.camera = ob_auto_camera
bpy.context.view_layer.update()
